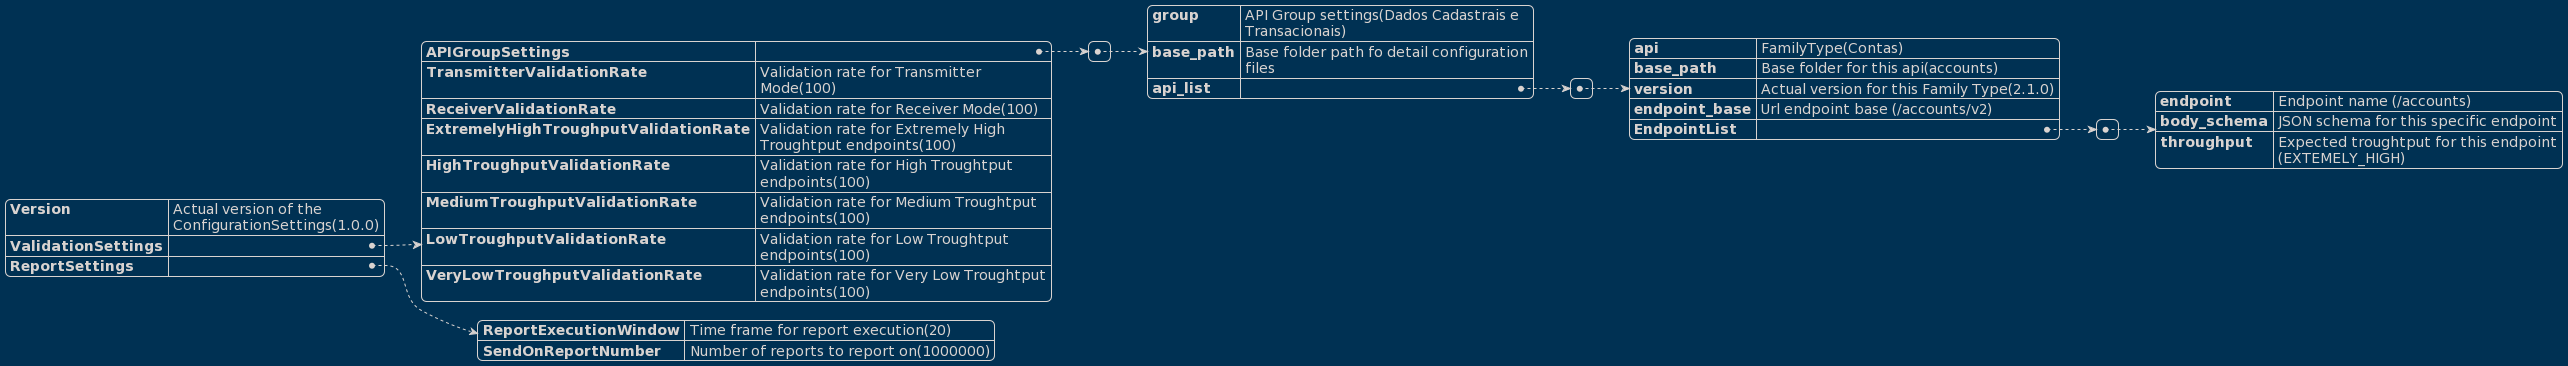

The diagram above was rendered by PlantUML. Its source (embedded in the PNG):
@startjson
!theme blueprint
{
  "<b>Version": "Actual version of the ConfigurationSettings(1.0.0)",
  "<b>ValidationSettings": {
    "<b>APIGroupSettings": [
      {
        "<b>group": "API Group settings(Dados Cadastrais e Transacionais)",
        "<b>base_path": "Base folder path fo detail configuration files",
        "<b>api_list": [
          {
            "<b>api": "FamilyType(Contas)",
            "<b>base_path": "Base folder for this api(accounts)",
            "<b>version": "Actual version for this Family Type(2.1.0)",
            "<b>endpoint_base": "Url endpoint base (/accounts/v2)",
            "<b>EndpointList":
              [
                {
                     "<b>endpoint": "Endpoint name (/accounts)",
                     "<b>body_schema": "JSON schema for this specific endpoint",
                     "<b>throughput": "Expected troughtput for this endpoint (EXTEMELY_HIGH)"
                }
             ]
          }
        ]
      }
    ],
    "<b>TransmitterValidationRate":"Validation rate for Transmitter Mode(100)",
    "<b>ReceiverValidationRate":"Validation rate for Receiver Mode(100)",
    "<b>ExtremelyHighTroughputValidationRate":"Validation rate for Extremely High Troughtput endpoints(100)",
    "<b>HighTroughputValidationRate":"Validation rate for High Troughtput endpoints(100)",
    "<b>MediumTroughputValidationRate":"Validation rate for Medium Troughtput endpoints(100)",
    "<b>LowTroughputValidationRate":"Validation rate for Low Troughtput endpoints(100)",
    "<b>VeryLowTroughputValidationRate":"Validation rate for Very Low Troughtput endpoints(100)"
  },
  "<b>ReportSettings": {
    "<b>ReportExecutionWindow":"Time frame for report execution(20)",
    "<b>SendOnReportNumber": "Number of reports to report on(1000000)"
  }
}
@endjson